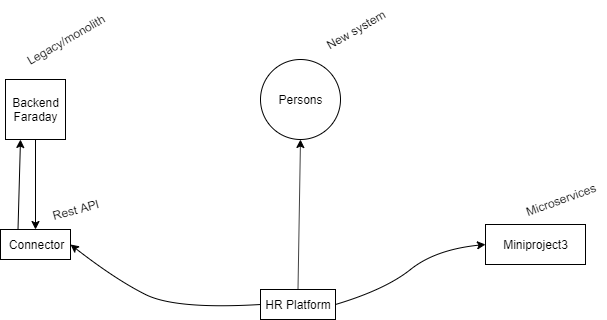

The diagram above was exported from draw.io. Its source (the exported page's mxGraphModel, read from the mxfile embedded in the PNG):
<mxGraphModel dx="1146" dy="519" grid="1" gridSize="10" guides="1" tooltips="1" connect="1" arrows="1" fold="1" page="1" pageScale="1" pageWidth="850" pageHeight="1100" math="0" shadow="0">
  <root>
    <mxCell id="0" />
    <mxCell id="1" parent="0" />
    <mxCell id="IGYXylAaWygU6dXI1lAS-1" value="Backend Faraday" style="whiteSpace=wrap;html=1;aspect=fixed;" vertex="1" parent="1">
      <mxGeometry x="110" y="270" width="60" height="60" as="geometry" />
    </mxCell>
    <mxCell id="IGYXylAaWygU6dXI1lAS-2" value="Legacy/monolith" style="text;html=1;align=center;verticalAlign=middle;resizable=0;points=[];;autosize=1;rotation=-30;" vertex="1" parent="1">
      <mxGeometry x="120" y="220" width="100" height="20" as="geometry" />
    </mxCell>
    <mxCell id="IGYXylAaWygU6dXI1lAS-3" value="Connector" style="rounded=0;whiteSpace=wrap;html=1;" vertex="1" parent="1">
      <mxGeometry x="105" y="420" width="70" height="30" as="geometry" />
    </mxCell>
    <mxCell id="IGYXylAaWygU6dXI1lAS-4" value="Rest API" style="text;html=1;align=center;verticalAlign=middle;resizable=0;points=[];;autosize=1;rotation=-15;" vertex="1" parent="1">
      <mxGeometry x="150" y="390" width="60" height="20" as="geometry" />
    </mxCell>
    <mxCell id="IGYXylAaWygU6dXI1lAS-5" value="HR Platform" style="rounded=0;whiteSpace=wrap;html=1;" vertex="1" parent="1">
      <mxGeometry x="365" y="480" width="75" height="30" as="geometry" />
    </mxCell>
    <mxCell id="IGYXylAaWygU6dXI1lAS-6" value="Persons" style="ellipse;whiteSpace=wrap;html=1;aspect=fixed;" vertex="1" parent="1">
      <mxGeometry x="365" y="250" width="80" height="80" as="geometry" />
    </mxCell>
    <mxCell id="IGYXylAaWygU6dXI1lAS-8" value="Miniproject3" style="rounded=0;whiteSpace=wrap;html=1;" vertex="1" parent="1">
      <mxGeometry x="590" y="415" width="100" height="40" as="geometry" />
    </mxCell>
    <mxCell id="IGYXylAaWygU6dXI1lAS-9" value="" style="endArrow=classic;html=1;entryX=0.25;entryY=1;entryDx=0;entryDy=0;exitX=0.25;exitY=0;exitDx=0;exitDy=0;" edge="1" parent="1" source="IGYXylAaWygU6dXI1lAS-3" target="IGYXylAaWygU6dXI1lAS-1">
      <mxGeometry width="50" height="50" relative="1" as="geometry">
        <mxPoint x="110" y="390" as="sourcePoint" />
        <mxPoint x="160" y="340" as="targetPoint" />
      </mxGeometry>
    </mxCell>
    <mxCell id="IGYXylAaWygU6dXI1lAS-11" value="" style="endArrow=classic;html=1;entryX=0.5;entryY=0;entryDx=0;entryDy=0;exitX=0.5;exitY=1;exitDx=0;exitDy=0;" edge="1" parent="1" source="IGYXylAaWygU6dXI1lAS-1" target="IGYXylAaWygU6dXI1lAS-3">
      <mxGeometry width="50" height="50" relative="1" as="geometry">
        <mxPoint x="90" y="420" as="sourcePoint" />
        <mxPoint x="140" y="370" as="targetPoint" />
      </mxGeometry>
    </mxCell>
    <mxCell id="IGYXylAaWygU6dXI1lAS-13" value="" style="curved=1;endArrow=classic;html=1;entryX=1;entryY=0.5;entryDx=0;entryDy=0;exitX=0;exitY=0.5;exitDx=0;exitDy=0;" edge="1" parent="1" source="IGYXylAaWygU6dXI1lAS-5" target="IGYXylAaWygU6dXI1lAS-3">
      <mxGeometry width="50" height="50" relative="1" as="geometry">
        <mxPoint x="220" y="520" as="sourcePoint" />
        <mxPoint x="270" y="470" as="targetPoint" />
        <Array as="points">
          <mxPoint x="280" y="500" />
          <mxPoint x="220" y="470" />
        </Array>
      </mxGeometry>
    </mxCell>
    <mxCell id="IGYXylAaWygU6dXI1lAS-15" value="" style="curved=1;endArrow=classic;html=1;entryX=0;entryY=0.5;entryDx=0;entryDy=0;exitX=1;exitY=0.5;exitDx=0;exitDy=0;" edge="1" parent="1" source="IGYXylAaWygU6dXI1lAS-5" target="IGYXylAaWygU6dXI1lAS-8">
      <mxGeometry width="50" height="50" relative="1" as="geometry">
        <mxPoint x="430" y="470" as="sourcePoint" />
        <mxPoint x="480" y="420" as="targetPoint" />
        <Array as="points">
          <mxPoint x="490" y="480" />
          <mxPoint x="540" y="440" />
        </Array>
      </mxGeometry>
    </mxCell>
    <mxCell id="IGYXylAaWygU6dXI1lAS-16" value="Microservices" style="text;html=1;align=center;verticalAlign=middle;resizable=0;points=[];;autosize=1;rotation=-20;" vertex="1" parent="1">
      <mxGeometry x="620" y="380" width="90" height="20" as="geometry" />
    </mxCell>
    <mxCell id="IGYXylAaWygU6dXI1lAS-19" value="" style="endArrow=classic;html=1;entryX=0.5;entryY=1;entryDx=0;entryDy=0;exitX=0.5;exitY=0;exitDx=0;exitDy=0;" edge="1" parent="1" source="IGYXylAaWygU6dXI1lAS-5" target="IGYXylAaWygU6dXI1lAS-6">
      <mxGeometry width="50" height="50" relative="1" as="geometry">
        <mxPoint x="370" y="440" as="sourcePoint" />
        <mxPoint x="420" y="390" as="targetPoint" />
      </mxGeometry>
    </mxCell>
    <mxCell id="IGYXylAaWygU6dXI1lAS-20" value="New system" style="text;html=1;align=center;verticalAlign=middle;resizable=0;points=[];;autosize=1;rotation=-30;" vertex="1" parent="1">
      <mxGeometry x="420" y="210" width="80" height="20" as="geometry" />
    </mxCell>
  </root>
</mxGraphModel>